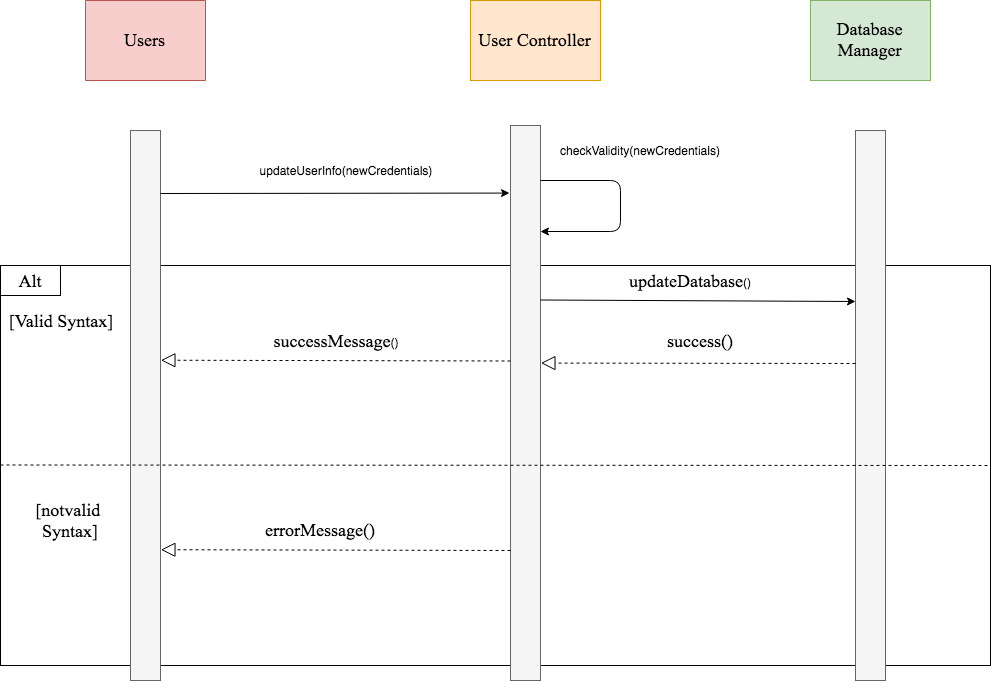

The diagram above was exported from draw.io. Its source (the exported page's mxGraphModel, read from the mxfile embedded in the PNG):
<mxGraphModel dx="1311" dy="926" grid="1" gridSize="10" guides="1" tooltips="1" connect="1" arrows="1" fold="1" page="1" pageScale="1" pageWidth="827" pageHeight="1169" math="0" shadow="0">
  <root>
    <mxCell id="0" />
    <mxCell id="1" parent="0" />
    <mxCell id="tYLiKsOtU_iEXaXmsTJw-17" value="" style="rounded=0;whiteSpace=wrap;html=1;strokeColor=#000000;strokeWidth=1;shadow=0;comic=0;" parent="1" vertex="1">
      <mxGeometry x="110" y="375" width="990" height="400" as="geometry" />
    </mxCell>
    <mxCell id="tYLiKsOtU_iEXaXmsTJw-1" value="&lt;font style=&quot;font-size: 18px&quot; face=&quot;Times New Roman&quot;&gt;Users&lt;/font&gt;" style="html=1;direction=south;fillColor=#f8cecc;strokeColor=#b85450;" parent="1" vertex="1">
      <mxGeometry x="195" y="110" width="120" height="80" as="geometry" />
    </mxCell>
    <mxCell id="tYLiKsOtU_iEXaXmsTJw-2" value="" style="rounded=0;whiteSpace=wrap;html=1;fillColor=#f5f5f5;strokeColor=#666666;fontColor=#333333;" parent="1" vertex="1">
      <mxGeometry x="240" y="240" width="30" height="550" as="geometry" />
    </mxCell>
    <mxCell id="tYLiKsOtU_iEXaXmsTJw-4" value="" style="endArrow=classic;html=1;entryX=-0.033;entryY=0.122;entryDx=0;entryDy=0;entryPerimeter=0;" parent="1" target="tYLiKsOtU_iEXaXmsTJw-6" edge="1">
      <mxGeometry width="50" height="50" relative="1" as="geometry">
        <mxPoint x="270" y="303" as="sourcePoint" />
        <mxPoint x="400" y="300" as="targetPoint" />
      </mxGeometry>
    </mxCell>
    <mxCell id="tYLiKsOtU_iEXaXmsTJw-5" value="&lt;font face=&quot;Times New Roman&quot; style=&quot;font-size: 18px&quot;&gt;User Controller&lt;/font&gt;" style="rounded=0;whiteSpace=wrap;html=1;fillColor=#ffe6cc;strokeColor=#d79b00;" parent="1" vertex="1">
      <mxGeometry x="580" y="110" width="130" height="80" as="geometry" />
    </mxCell>
    <mxCell id="tYLiKsOtU_iEXaXmsTJw-6" value="" style="rounded=0;whiteSpace=wrap;html=1;fillColor=#f5f5f5;strokeColor=#666666;fontColor=#333333;" parent="1" vertex="1">
      <mxGeometry x="620" y="235" width="30" height="555" as="geometry" />
    </mxCell>
    <mxCell id="tYLiKsOtU_iEXaXmsTJw-7" value="&lt;font face=&quot;Times New Roman&quot; style=&quot;font-size: 18px&quot;&gt;Database Manager&lt;/font&gt;" style="rounded=0;whiteSpace=wrap;html=1;fillColor=#d5e8d4;strokeColor=#82b366;" parent="1" vertex="1">
      <mxGeometry x="920" y="110" width="120" height="80" as="geometry" />
    </mxCell>
    <mxCell id="tYLiKsOtU_iEXaXmsTJw-8" value="" style="rounded=0;whiteSpace=wrap;html=1;fillColor=#f5f5f5;strokeColor=#666666;fontColor=#333333;glass=0;" parent="1" vertex="1">
      <mxGeometry x="965" y="240" width="30" height="550" as="geometry" />
    </mxCell>
    <mxCell id="tYLiKsOtU_iEXaXmsTJw-9" value="updateUserInfo(newCredentials)" style="text;html=1;strokeColor=none;fillColor=none;align=center;verticalAlign=middle;whiteSpace=wrap;rounded=0;" parent="1" vertex="1">
      <mxGeometry x="360" y="270" width="190" height="20" as="geometry" />
    </mxCell>
    <mxCell id="tYLiKsOtU_iEXaXmsTJw-13" value="checkValidity(newCredentials)" style="text;html=1;strokeColor=none;fillColor=none;align=center;verticalAlign=middle;whiteSpace=wrap;rounded=0;" parent="1" vertex="1">
      <mxGeometry x="660" y="230" width="180" height="60" as="geometry" />
    </mxCell>
    <mxCell id="tYLiKsOtU_iEXaXmsTJw-14" value="" style="endArrow=classic;html=1;" parent="1" edge="1">
      <mxGeometry width="50" height="50" relative="1" as="geometry">
        <mxPoint x="650" y="290" as="sourcePoint" />
        <mxPoint x="650" y="341" as="targetPoint" />
        <Array as="points">
          <mxPoint x="730" y="290" />
          <mxPoint x="730" y="341" />
        </Array>
      </mxGeometry>
    </mxCell>
    <mxCell id="tYLiKsOtU_iEXaXmsTJw-19" value="" style="rounded=0;whiteSpace=wrap;html=1;shadow=0;glass=0;comic=0;strokeColor=#000000;strokeWidth=1;" parent="1" vertex="1">
      <mxGeometry x="110" y="375" width="60" height="30" as="geometry" />
    </mxCell>
    <mxCell id="tYLiKsOtU_iEXaXmsTJw-20" value="&lt;font face=&quot;Times New Roman&quot; style=&quot;font-size: 18px&quot;&gt;Alt&lt;/font&gt;" style="text;html=1;strokeColor=none;fillColor=none;align=center;verticalAlign=middle;whiteSpace=wrap;rounded=0;shadow=0;glass=0;comic=0;direction=south;" parent="1" vertex="1">
      <mxGeometry x="130" y="370" width="20" height="40" as="geometry" />
    </mxCell>
    <mxCell id="tYLiKsOtU_iEXaXmsTJw-22" value="&lt;font face=&quot;Times New Roman&quot; style=&quot;font-size: 18px&quot;&gt;[Valid Syntax]&lt;/font&gt;" style="text;html=1;strokeColor=none;fillColor=none;align=center;verticalAlign=middle;whiteSpace=wrap;rounded=0;shadow=0;glass=0;comic=0;" parent="1" vertex="1">
      <mxGeometry x="110" y="420" width="120" height="20" as="geometry" />
    </mxCell>
    <mxCell id="tYLiKsOtU_iEXaXmsTJw-24" value="" style="endArrow=classic;html=1;" parent="1" edge="1">
      <mxGeometry width="50" height="50" relative="1" as="geometry">
        <mxPoint x="650" y="409.5" as="sourcePoint" />
        <mxPoint x="965" y="411" as="targetPoint" />
      </mxGeometry>
    </mxCell>
    <mxCell id="tYLiKsOtU_iEXaXmsTJw-25" value="&lt;font face=&quot;Times New Roman&quot; style=&quot;font-size: 18px&quot;&gt;updateDatabase&lt;/font&gt;()" style="text;html=1;strokeColor=none;fillColor=none;align=center;verticalAlign=middle;whiteSpace=wrap;rounded=0;shadow=0;glass=0;comic=0;" parent="1" vertex="1">
      <mxGeometry x="700" y="380" width="200" height="20" as="geometry" />
    </mxCell>
    <mxCell id="tYLiKsOtU_iEXaXmsTJw-27" value="&lt;font face=&quot;Times New Roman&quot; style=&quot;font-size: 18px&quot;&gt;success()&lt;/font&gt;" style="text;html=1;strokeColor=none;fillColor=none;align=center;verticalAlign=middle;whiteSpace=wrap;rounded=0;shadow=0;glass=0;comic=0;" parent="1" vertex="1">
      <mxGeometry x="740" y="440" width="140" height="20" as="geometry" />
    </mxCell>
    <mxCell id="tYLiKsOtU_iEXaXmsTJw-30" value="&lt;font style=&quot;font-size: 18px&quot; face=&quot;Times New Roman&quot;&gt;successMessage&lt;/font&gt;()" style="text;html=1;strokeColor=none;fillColor=none;align=center;verticalAlign=middle;whiteSpace=wrap;rounded=0;shadow=0;glass=0;comic=0;" parent="1" vertex="1">
      <mxGeometry x="350" y="440" width="190" height="20" as="geometry" />
    </mxCell>
    <mxCell id="tYLiKsOtU_iEXaXmsTJw-31" value="" style="endArrow=none;dashed=1;html=1;" parent="1" edge="1">
      <mxGeometry width="50" height="50" relative="1" as="geometry">
        <mxPoint x="110" y="574.5" as="sourcePoint" />
        <mxPoint x="1100" y="575" as="targetPoint" />
      </mxGeometry>
    </mxCell>
    <mxCell id="tYLiKsOtU_iEXaXmsTJw-33" value="&lt;font face=&quot;Times New Roman&quot; style=&quot;font-size: 18px&quot;&gt;[notvalid &lt;br&gt;Syntax]&lt;/font&gt;" style="text;html=1;strokeColor=none;fillColor=none;align=center;verticalAlign=middle;whiteSpace=wrap;rounded=0;shadow=0;glass=0;comic=0;" parent="1" vertex="1">
      <mxGeometry x="120" y="600" width="120" height="60" as="geometry" />
    </mxCell>
    <mxCell id="tYLiKsOtU_iEXaXmsTJw-36" value="&lt;font face=&quot;Times New Roman&quot; style=&quot;font-size: 18px&quot;&gt;errorMessage()&lt;/font&gt;" style="text;html=1;strokeColor=none;fillColor=none;align=center;verticalAlign=middle;whiteSpace=wrap;rounded=0;shadow=0;glass=0;comic=0;" parent="1" vertex="1">
      <mxGeometry x="360" y="630" width="140" height="20" as="geometry" />
    </mxCell>
    <mxCell id="WmxL1DGdB5eJ0gtJr-l4-1" value="" style="endArrow=block;dashed=1;endFill=0;endSize=12;html=1;entryX=1.014;entryY=0.428;entryDx=0;entryDy=0;entryPerimeter=0;" edge="1" parent="1" target="tYLiKsOtU_iEXaXmsTJw-6">
      <mxGeometry width="160" relative="1" as="geometry">
        <mxPoint x="965" y="473" as="sourcePoint" />
        <mxPoint x="725" y="470" as="targetPoint" />
      </mxGeometry>
    </mxCell>
    <mxCell id="WmxL1DGdB5eJ0gtJr-l4-2" value="" style="endArrow=block;dashed=1;endFill=0;endSize=12;html=1;entryX=1.014;entryY=0.418;entryDx=0;entryDy=0;entryPerimeter=0;" edge="1" parent="1" target="tYLiKsOtU_iEXaXmsTJw-2">
      <mxGeometry width="160" relative="1" as="geometry">
        <mxPoint x="620" y="470.5" as="sourcePoint" />
        <mxPoint x="305.42857142857156" y="470.07142857142867" as="targetPoint" />
      </mxGeometry>
    </mxCell>
    <mxCell id="WmxL1DGdB5eJ0gtJr-l4-3" value="" style="endArrow=block;dashed=1;endFill=0;endSize=12;html=1;entryX=1.014;entryY=0.418;entryDx=0;entryDy=0;entryPerimeter=0;" edge="1" parent="1">
      <mxGeometry width="160" relative="1" as="geometry">
        <mxPoint x="619.9999999999998" y="660" as="sourcePoint" />
        <mxPoint x="270.42857142857156" y="659.2142857142858" as="targetPoint" />
      </mxGeometry>
    </mxCell>
  </root>
</mxGraphModel>